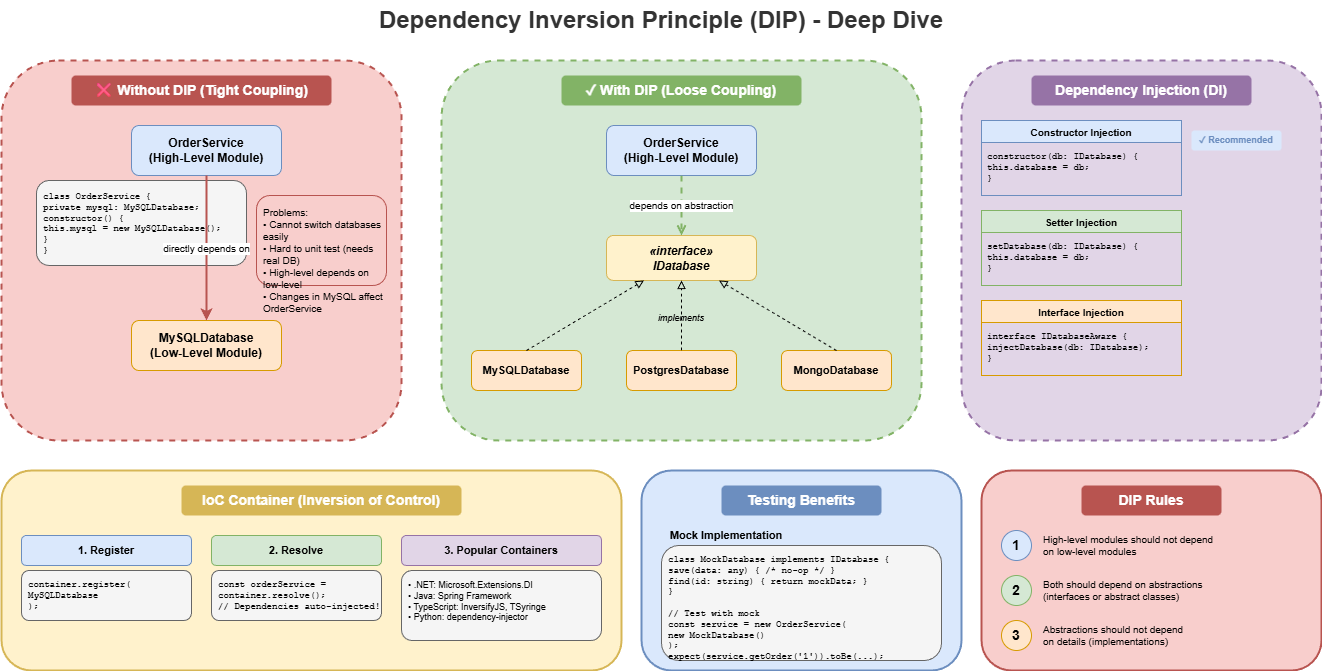

The diagram above was exported from draw.io. Its source (the exported page's mxGraphModel, read from the mxfile embedded in the PNG):
<mxGraphModel dx="2566" dy="1139" grid="1" gridSize="10" guides="1" tooltips="1" connect="1" arrows="1" fold="1" page="1" pageScale="1" pageWidth="1400" pageHeight="900" math="0" shadow="0">
  <root>
    <mxCell id="0" />
    <mxCell id="1" parent="0" />
    <mxCell id="title" value="Dependency Inversion Principle (DIP) - Deep Dive" style="text;html=1;strokeColor=none;fillColor=none;align=center;verticalAlign=middle;whiteSpace=wrap;rounded=0;fontSize=24;fontStyle=1;fontColor=#333333;" parent="1" vertex="1">
      <mxGeometry x="400" y="20" width="600" height="40" as="geometry" />
    </mxCell>
    <mxCell id="without-box" value="" style="rounded=1;whiteSpace=wrap;html=1;fillColor=#f8cecc;strokeColor=#b85450;strokeWidth=2;dashed=1;" parent="1" vertex="1">
      <mxGeometry x="40" y="80" width="400" height="380" as="geometry" />
    </mxCell>
    <mxCell id="without-title" value="❌ Without DIP (Tight Coupling)" style="text;html=1;strokeColor=none;fillColor=#b85450;align=center;verticalAlign=middle;whiteSpace=wrap;rounded=1;fontSize=14;fontStyle=1;fontColor=#ffffff;" parent="1" vertex="1">
      <mxGeometry x="110" y="95" width="260" height="30" as="geometry" />
    </mxCell>
    <mxCell id="bad-high" value="OrderService&#10;(High-Level Module)" style="rounded=1;whiteSpace=wrap;html=1;fillColor=#dae8fc;strokeColor=#6c8ebf;fontSize=12;fontStyle=1;" parent="1" vertex="1">
      <mxGeometry x="170" y="145" width="150" height="50" as="geometry" />
    </mxCell>
    <mxCell id="bad-high-code" value="class OrderService {&#10;  private mysql: MySQLDatabase;&#10;  constructor() {&#10;    this.mysql = new MySQLDatabase();&#10;  }&#10;}" style="text;html=1;strokeColor=#666666;fillColor=#f5f5f5;align=left;verticalAlign=top;whiteSpace=wrap;rounded=1;fontSize=9;fontFamily=Courier New;spacingLeft=5;spacingTop=5;" parent="1" vertex="1">
      <mxGeometry x="75" y="200" width="210" height="85" as="geometry" />
    </mxCell>
    <mxCell id="bad-low" value="MySQLDatabase&#10;(Low-Level Module)" style="rounded=1;whiteSpace=wrap;html=1;fillColor=#ffe6cc;strokeColor=#d79b00;fontSize=12;fontStyle=1;" parent="1" vertex="1">
      <mxGeometry x="170" y="340" width="150" height="50" as="geometry" />
    </mxCell>
    <mxCell id="bad-arrow" value="directly depends on" style="endArrow=classic;html=1;exitX=0.5;exitY=1;exitDx=0;exitDy=0;entryX=0.5;entryY=0;entryDx=0;entryDy=0;strokeWidth=2;strokeColor=#b85450;fontSize=10;" parent="1" source="bad-high" target="bad-low" edge="1">
      <mxGeometry relative="1" as="geometry" />
    </mxCell>
    <mxCell id="bad-problems" value="Problems:&#10;• Cannot switch databases easily&#10;• Hard to unit test (needs real DB)&#10;• High-level depends on low-level&#10;• Changes in MySQL affect OrderService" style="text;html=1;strokeColor=#b85450;fillColor=#f8cecc;align=left;verticalAlign=top;whiteSpace=wrap;rounded=1;fontSize=10;spacingLeft=5;spacingTop=5;" parent="1" vertex="1">
      <mxGeometry x="295" y="215" width="130" height="90" as="geometry" />
    </mxCell>
    <mxCell id="with-box" value="" style="rounded=1;whiteSpace=wrap;html=1;fillColor=#d5e8d4;strokeColor=#82b366;strokeWidth=2;dashed=1;" parent="1" vertex="1">
      <mxGeometry x="480" y="80" width="480" height="380" as="geometry" />
    </mxCell>
    <mxCell id="with-title" value="✓ With DIP (Loose Coupling)" style="text;html=1;strokeColor=none;fillColor=#82b366;align=center;verticalAlign=middle;whiteSpace=wrap;rounded=1;fontSize=14;fontStyle=1;fontColor=#ffffff;" parent="1" vertex="1">
      <mxGeometry x="600" y="95" width="240" height="30" as="geometry" />
    </mxCell>
    <mxCell id="good-high" value="OrderService&#10;(High-Level Module)" style="rounded=1;whiteSpace=wrap;html=1;fillColor=#dae8fc;strokeColor=#6c8ebf;fontSize=12;fontStyle=1;" parent="1" vertex="1">
      <mxGeometry x="645" y="145" width="150" height="50" as="geometry" />
    </mxCell>
    <mxCell id="good-interface" value="«interface»&#10;IDatabase" style="rounded=1;whiteSpace=wrap;html=1;fillColor=#fff2cc;strokeColor=#d6b656;fontSize=12;fontStyle=3;" parent="1" vertex="1">
      <mxGeometry x="645" y="255" width="150" height="45" as="geometry" />
    </mxCell>
    <mxCell id="good-low1" value="MySQLDatabase" style="rounded=1;whiteSpace=wrap;html=1;fillColor=#ffe6cc;strokeColor=#d79b00;fontSize=11;fontStyle=1;" parent="1" vertex="1">
      <mxGeometry x="510" y="370" width="110" height="40" as="geometry" />
    </mxCell>
    <mxCell id="good-low2" value="PostgresDatabase" style="rounded=1;whiteSpace=wrap;html=1;fillColor=#ffe6cc;strokeColor=#d79b00;fontSize=11;fontStyle=1;" parent="1" vertex="1">
      <mxGeometry x="665" y="370" width="110" height="40" as="geometry" />
    </mxCell>
    <mxCell id="good-low3" value="MongoDatabase" style="rounded=1;whiteSpace=wrap;html=1;fillColor=#ffe6cc;strokeColor=#d79b00;fontSize=11;fontStyle=1;" parent="1" vertex="1">
      <mxGeometry x="820" y="370" width="110" height="40" as="geometry" />
    </mxCell>
    <mxCell id="good-arrow1" value="depends on abstraction" style="endArrow=open;html=1;exitX=0.5;exitY=1;exitDx=0;exitDy=0;entryX=0.5;entryY=0;entryDx=0;entryDy=0;dashed=1;strokeWidth=2;strokeColor=#82b366;fontSize=10;" parent="1" source="good-high" target="good-interface" edge="1">
      <mxGeometry relative="1" as="geometry" />
    </mxCell>
    <mxCell id="good-impl1" value="" style="endArrow=block;html=1;endFill=0;exitX=0.5;exitY=0;exitDx=0;exitDy=0;entryX=0.25;entryY=1;entryDx=0;entryDy=0;dashed=1;strokeWidth=1;" parent="1" source="good-low1" target="good-interface" edge="1">
      <mxGeometry relative="1" as="geometry" />
    </mxCell>
    <mxCell id="good-impl2" value="" style="endArrow=block;html=1;endFill=0;exitX=0.5;exitY=0;exitDx=0;exitDy=0;entryX=0.5;entryY=1;entryDx=0;entryDy=0;dashed=1;strokeWidth=1;" parent="1" source="good-low2" target="good-interface" edge="1">
      <mxGeometry relative="1" as="geometry" />
    </mxCell>
    <mxCell id="good-impl3" value="" style="endArrow=block;html=1;endFill=0;exitX=0.5;exitY=0;exitDx=0;exitDy=0;entryX=0.75;entryY=1;entryDx=0;entryDy=0;dashed=1;strokeWidth=1;" parent="1" source="good-low3" target="good-interface" edge="1">
      <mxGeometry relative="1" as="geometry" />
    </mxCell>
    <mxCell id="impl-label" value="implements" style="text;html=1;strokeColor=none;fillColor=none;align=center;verticalAlign=middle;whiteSpace=wrap;rounded=0;fontSize=9;fontStyle=2;" parent="1" vertex="1">
      <mxGeometry x="695" y="330" width="50" height="15" as="geometry" />
    </mxCell>
    <mxCell id="di-box" value="" style="rounded=1;whiteSpace=wrap;html=1;fillColor=#e1d5e7;strokeColor=#9673a6;strokeWidth=2;dashed=1;" parent="1" vertex="1">
      <mxGeometry x="1000" y="80" width="360" height="380" as="geometry" />
    </mxCell>
    <mxCell id="di-title" value="Dependency Injection (DI)" style="text;html=1;strokeColor=none;fillColor=#9673a6;align=center;verticalAlign=middle;whiteSpace=wrap;rounded=1;fontSize=14;fontStyle=1;fontColor=#ffffff;" parent="1" vertex="1">
      <mxGeometry x="1070" y="95" width="220" height="30" as="geometry" />
    </mxCell>
    <mxCell id="di-constructor" value="Constructor Injection" style="swimlane;fontStyle=1;align=center;verticalAlign=top;childLayout=stackLayout;horizontal=1;startSize=22;horizontalStack=0;resizeParent=1;resizeParentMax=0;resizeLast=0;collapsible=0;marginBottom=0;fillColor=#dae8fc;strokeColor=#6c8ebf;fontSize=10;" parent="1" vertex="1">
      <mxGeometry x="1020" y="140" width="200" height="75" as="geometry" />
    </mxCell>
    <mxCell id="di-constructor-code" value="constructor(db: IDatabase) {&#10;  this.database = db;&#10;}" style="text;strokeColor=none;fillColor=none;align=left;verticalAlign=top;spacingLeft=4;spacingTop=2;overflow=hidden;rotatable=0;points=[[0,0.5],[1,0.5]];portConstraint=eastwest;fontSize=9;fontFamily=Courier New;" parent="di-constructor" vertex="1">
      <mxGeometry y="22" width="200" height="53" as="geometry" />
    </mxCell>
    <mxCell id="di-setter" value="Setter Injection" style="swimlane;fontStyle=1;align=center;verticalAlign=top;childLayout=stackLayout;horizontal=1;startSize=22;horizontalStack=0;resizeParent=1;resizeParentMax=0;resizeLast=0;collapsible=0;marginBottom=0;fillColor=#d5e8d4;strokeColor=#82b366;fontSize=10;" parent="1" vertex="1">
      <mxGeometry x="1020" y="230" width="200" height="75" as="geometry" />
    </mxCell>
    <mxCell id="di-setter-code" value="setDatabase(db: IDatabase) {&#10;  this.database = db;&#10;}" style="text;strokeColor=none;fillColor=none;align=left;verticalAlign=top;spacingLeft=4;spacingTop=2;overflow=hidden;rotatable=0;points=[[0,0.5],[1,0.5]];portConstraint=eastwest;fontSize=9;fontFamily=Courier New;" parent="di-setter" vertex="1">
      <mxGeometry y="22" width="200" height="53" as="geometry" />
    </mxCell>
    <mxCell id="di-interface" value="Interface Injection" style="swimlane;fontStyle=1;align=center;verticalAlign=top;childLayout=stackLayout;horizontal=1;startSize=22;horizontalStack=0;resizeParent=1;resizeParentMax=0;resizeLast=0;collapsible=0;marginBottom=0;fillColor=#ffe6cc;strokeColor=#d79b00;fontSize=10;" parent="1" vertex="1">
      <mxGeometry x="1020" y="320" width="200" height="75" as="geometry" />
    </mxCell>
    <mxCell id="di-interface-code" value="interface IDatabaseAware {&#10;  injectDatabase(db: IDatabase);&#10;}" style="text;strokeColor=none;fillColor=none;align=left;verticalAlign=top;spacingLeft=4;spacingTop=2;overflow=hidden;rotatable=0;points=[[0,0.5],[1,0.5]];portConstraint=eastwest;fontSize=9;fontFamily=Courier New;" parent="di-interface" vertex="1">
      <mxGeometry y="22" width="200" height="53" as="geometry" />
    </mxCell>
    <mxCell id="di-rec" value="✓ Recommended" style="text;html=1;strokeColor=none;fillColor=#dae8fc;align=center;verticalAlign=middle;whiteSpace=wrap;rounded=1;fontSize=9;fontStyle=1;fontColor=#6c8ebf;" parent="1" vertex="1">
      <mxGeometry x="1230" y="150" width="90" height="20" as="geometry" />
    </mxCell>
    <mxCell id="ioc-box" value="" style="rounded=1;whiteSpace=wrap;html=1;fillColor=#fff2cc;strokeColor=#d6b656;strokeWidth=2;" parent="1" vertex="1">
      <mxGeometry x="40" y="490" width="620" height="200" as="geometry" />
    </mxCell>
    <mxCell id="ioc-title" value="IoC Container (Inversion of Control)" style="text;html=1;strokeColor=none;fillColor=#d6b656;align=center;verticalAlign=middle;whiteSpace=wrap;rounded=1;fontSize=14;fontStyle=1;fontColor=#ffffff;" parent="1" vertex="1">
      <mxGeometry x="220" y="505" width="280" height="30" as="geometry" />
    </mxCell>
    <mxCell id="ioc-reg" value="1. Register" style="rounded=1;whiteSpace=wrap;html=1;fillColor=#dae8fc;strokeColor=#6c8ebf;fontSize=11;fontStyle=1;" parent="1" vertex="1">
      <mxGeometry x="60" y="555" width="170" height="30" as="geometry" />
    </mxCell>
    <mxCell id="ioc-reg-code" value="container.register&lt;IDatabase&gt;(&#10;  MySQLDatabase&#10;);" style="text;html=1;strokeColor=#666666;fillColor=#f5f5f5;align=left;verticalAlign=top;whiteSpace=wrap;rounded=1;fontSize=9;fontFamily=Courier New;spacingLeft=5;spacingTop=3;" parent="1" vertex="1">
      <mxGeometry x="60" y="590" width="170" height="50" as="geometry" />
    </mxCell>
    <mxCell id="ioc-res" value="2. Resolve" style="rounded=1;whiteSpace=wrap;html=1;fillColor=#d5e8d4;strokeColor=#82b366;fontSize=11;fontStyle=1;" parent="1" vertex="1">
      <mxGeometry x="250" y="555" width="170" height="30" as="geometry" />
    </mxCell>
    <mxCell id="ioc-res-code" value="const orderService = &#10;  container.resolve&lt;OrderService&gt;();&#10;// Dependencies auto-injected!" style="text;html=1;strokeColor=#666666;fillColor=#f5f5f5;align=left;verticalAlign=top;whiteSpace=wrap;rounded=1;fontSize=9;fontFamily=Courier New;spacingLeft=5;spacingTop=3;" parent="1" vertex="1">
      <mxGeometry x="250" y="590" width="170" height="50" as="geometry" />
    </mxCell>
    <mxCell id="ioc-pop" value="3. Popular Containers" style="rounded=1;whiteSpace=wrap;html=1;fillColor=#e1d5e7;strokeColor=#9673a6;fontSize=11;fontStyle=1;" parent="1" vertex="1">
      <mxGeometry x="440" y="555" width="200" height="30" as="geometry" />
    </mxCell>
    <mxCell id="ioc-pop-list" value="• .NET: Microsoft.Extensions.DI&#10;• Java: Spring Framework&#10;• TypeScript: InversifyJS, TSyringe&#10;• Python: dependency-injector" style="text;html=1;strokeColor=#666666;fillColor=#f5f5f5;align=left;verticalAlign=top;whiteSpace=wrap;rounded=1;fontSize=9;spacingLeft=5;spacingTop=3;" parent="1" vertex="1">
      <mxGeometry x="440" y="590" width="200" height="70" as="geometry" />
    </mxCell>
    <mxCell id="test-box" value="" style="rounded=1;whiteSpace=wrap;html=1;fillColor=#dae8fc;strokeColor=#6c8ebf;strokeWidth=2;" parent="1" vertex="1">
      <mxGeometry x="680" y="490" width="320" height="200" as="geometry" />
    </mxCell>
    <mxCell id="test-title" value="Testing Benefits" style="text;html=1;strokeColor=none;fillColor=#6c8ebf;align=center;verticalAlign=middle;whiteSpace=wrap;rounded=1;fontSize=14;fontStyle=1;fontColor=#ffffff;" parent="1" vertex="1">
      <mxGeometry x="760" y="505" width="160" height="30" as="geometry" />
    </mxCell>
    <mxCell id="test-mock" value="Mock Implementation" style="text;html=1;strokeColor=none;fillColor=none;align=center;verticalAlign=middle;whiteSpace=wrap;rounded=0;fontSize=11;fontStyle=1;" parent="1" vertex="1">
      <mxGeometry x="700" y="545" width="130" height="20" as="geometry" />
    </mxCell>
    <mxCell id="test-mock-code" value="class MockDatabase implements IDatabase {&#10;  save(data: any) { /* no-op */ }&#10;  find(id: string) { return mockData; }&#10;}&#10;&#10;// Test with mock&#10;const service = new OrderService(&#10;  new MockDatabase()&#10;);&#10;expect(service.getOrder('1')).toBe(...);" style="text;html=1;strokeColor=#666666;fillColor=#f5f5f5;align=left;verticalAlign=top;whiteSpace=wrap;rounded=1;fontSize=9;fontFamily=Courier New;spacingLeft=5;spacingTop=3;" parent="1" vertex="1">
      <mxGeometry x="700" y="565" width="280" height="115" as="geometry" />
    </mxCell>
    <mxCell id="rules-box" value="" style="rounded=1;whiteSpace=wrap;html=1;fillColor=#f8cecc;strokeColor=#b85450;strokeWidth=2;" parent="1" vertex="1">
      <mxGeometry x="1020" y="490" width="340" height="200" as="geometry" />
    </mxCell>
    <mxCell id="rules-title" value="DIP Rules" style="text;html=1;strokeColor=none;fillColor=#b85450;align=center;verticalAlign=middle;whiteSpace=wrap;rounded=1;fontSize=14;fontStyle=1;fontColor=#ffffff;" parent="1" vertex="1">
      <mxGeometry x="1120" y="505" width="140" height="30" as="geometry" />
    </mxCell>
    <mxCell id="rule1" value="1" style="ellipse;whiteSpace=wrap;html=1;fillColor=#dae8fc;strokeColor=#6c8ebf;fontSize=14;fontStyle=1;" parent="1" vertex="1">
      <mxGeometry x="1040" y="550" width="30" height="30" as="geometry" />
    </mxCell>
    <mxCell id="rule1-text" value="High-level modules should not depend&#10;on low-level modules" style="text;html=1;strokeColor=none;fillColor=none;align=left;verticalAlign=middle;whiteSpace=wrap;rounded=0;fontSize=10;" parent="1" vertex="1">
      <mxGeometry x="1080" y="550" width="260" height="30" as="geometry" />
    </mxCell>
    <mxCell id="rule2" value="2" style="ellipse;whiteSpace=wrap;html=1;fillColor=#d5e8d4;strokeColor=#82b366;fontSize=14;fontStyle=1;" parent="1" vertex="1">
      <mxGeometry x="1040" y="595" width="30" height="30" as="geometry" />
    </mxCell>
    <mxCell id="rule2-text" value="Both should depend on abstractions&#10;(interfaces or abstract classes)" style="text;html=1;strokeColor=none;fillColor=none;align=left;verticalAlign=middle;whiteSpace=wrap;rounded=0;fontSize=10;" parent="1" vertex="1">
      <mxGeometry x="1080" y="595" width="260" height="30" as="geometry" />
    </mxCell>
    <mxCell id="rule3" value="3" style="ellipse;whiteSpace=wrap;html=1;fillColor=#ffe6cc;strokeColor=#d79b00;fontSize=14;fontStyle=1;" parent="1" vertex="1">
      <mxGeometry x="1040" y="640" width="30" height="30" as="geometry" />
    </mxCell>
    <mxCell id="rule3-text" value="Abstractions should not depend&#10;on details (implementations)" style="text;html=1;strokeColor=none;fillColor=none;align=left;verticalAlign=middle;whiteSpace=wrap;rounded=0;fontSize=10;" parent="1" vertex="1">
      <mxGeometry x="1080" y="640" width="260" height="30" as="geometry" />
    </mxCell>
  </root>
</mxGraphModel>